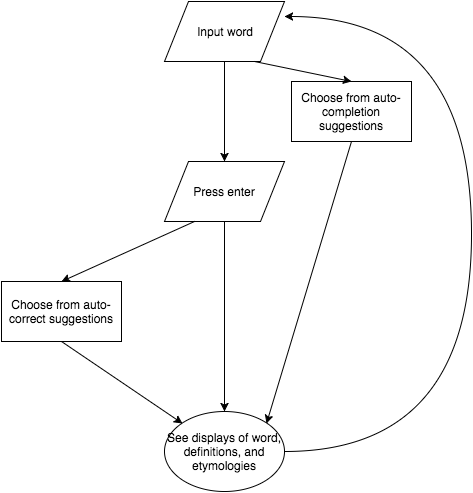

The diagram above was exported from draw.io. Its source (the exported page's mxGraphModel, read from the mxfile embedded in the PNG):
<mxGraphModel dx="954" dy="584" grid="1" gridSize="10" guides="1" tooltips="1" connect="1" arrows="1" fold="1" page="1" pageScale="1" pageWidth="826" pageHeight="1169" background="#ffffff" math="0" shadow="0">
  <root>
    <mxCell id="0" />
    <mxCell id="1" parent="0" />
    <mxCell id="2" value="Input word" style="shape=parallelogram;whiteSpace=wrap;html=1;" vertex="1" parent="1">
      <mxGeometry x="353" width="120" height="60" as="geometry" />
    </mxCell>
    <mxCell id="3" value="Choose from auto-completion suggestions" style="whiteSpace=wrap;html=1;" vertex="1" parent="1">
      <mxGeometry x="480" y="80" width="120" height="60" as="geometry" />
    </mxCell>
    <mxCell id="4" value="" style="endArrow=classic;html=1;entryX=0.5;entryY=0;exitX=0.75;exitY=1;" edge="1" source="2" target="3" parent="1">
      <mxGeometry x="443" y="60" width="50" height="50" as="geometry">
        <mxPoint x="285" y="70" as="sourcePoint" />
        <mxPoint x="335" y="20" as="targetPoint" />
      </mxGeometry>
    </mxCell>
    <mxCell id="5" value="Press enter" style="shape=parallelogram;whiteSpace=wrap;html=1;" vertex="1" parent="1">
      <mxGeometry x="353" y="160" width="120" height="60" as="geometry" />
    </mxCell>
    <mxCell id="6" value="" style="endArrow=classic;html=1;exitX=0.5;exitY=1;" edge="1" source="2" target="5" parent="1">
      <mxGeometry x="413" y="60" width="50" height="50" as="geometry">
        <mxPoint x="480" y="130" as="sourcePoint" />
        <mxPoint x="530" y="80" as="targetPoint" />
      </mxGeometry>
    </mxCell>
    <mxCell id="7" value="See displays of word, definitions, and etymologies" style="ellipse;whiteSpace=wrap;html=1;" vertex="1" parent="1">
      <mxGeometry x="353" y="410" width="120" height="80" as="geometry" />
    </mxCell>
    <mxCell id="8" value="" style="endArrow=classic;html=1;exitX=1;exitY=0.5;entryX=1;entryY=0.25;edgeStyle=orthogonalEdgeStyle;curved=1;" edge="1" source="7" target="2" parent="1">
      <mxGeometry x="473" y="15" width="50" height="50" as="geometry">
        <mxPoint x="520" y="435" as="sourcePoint" />
        <mxPoint x="650" y="160" as="targetPoint" />
        <Array as="points">
          <mxPoint x="660" y="450" />
          <mxPoint x="660" y="15" />
        </Array>
      </mxGeometry>
    </mxCell>
    <mxCell id="9" value="Choose from auto-correct suggestions" style="whiteSpace=wrap;html=1;" vertex="1" parent="1">
      <mxGeometry x="190" y="280" width="120" height="60" as="geometry" />
    </mxCell>
    <mxCell id="10" value="" style="endArrow=classic;html=1;exitX=0.25;exitY=1;entryX=0.5;entryY=0;" edge="1" source="5" target="9" parent="1">
      <mxGeometry x="250" y="220" width="50" height="50" as="geometry">
        <mxPoint x="10" y="60" as="sourcePoint" />
        <mxPoint x="60" y="10" as="targetPoint" />
      </mxGeometry>
    </mxCell>
    <mxCell id="11" value="" style="endArrow=classic;html=1;exitX=0.5;exitY=1;entryX=0.5;entryY=0;" edge="1" source="5" target="7" parent="1">
      <mxGeometry x="413" y="220" width="50" height="50" as="geometry">
        <mxPoint x="10" y="60" as="sourcePoint" />
        <mxPoint x="60" y="10" as="targetPoint" />
      </mxGeometry>
    </mxCell>
    <mxCell id="12" value="" style="endArrow=classic;html=1;exitX=0.5;exitY=1;entryX=0;entryY=0;" edge="1" source="9" target="7" parent="1">
      <mxGeometry x="260" y="230" width="50" height="50" as="geometry">
        <mxPoint x="393" y="230" as="sourcePoint" />
        <mxPoint x="260" y="290" as="targetPoint" />
      </mxGeometry>
    </mxCell>
    <mxCell id="13" value="" style="endArrow=classic;html=1;exitX=0.5;exitY=1;entryX=1;entryY=0;" edge="1" source="3" target="7" parent="1">
      <mxGeometry x="270" y="240" width="50" height="50" as="geometry">
        <mxPoint x="403" y="240" as="sourcePoint" />
        <mxPoint x="270" y="300" as="targetPoint" />
      </mxGeometry>
    </mxCell>
  </root>
</mxGraphModel>